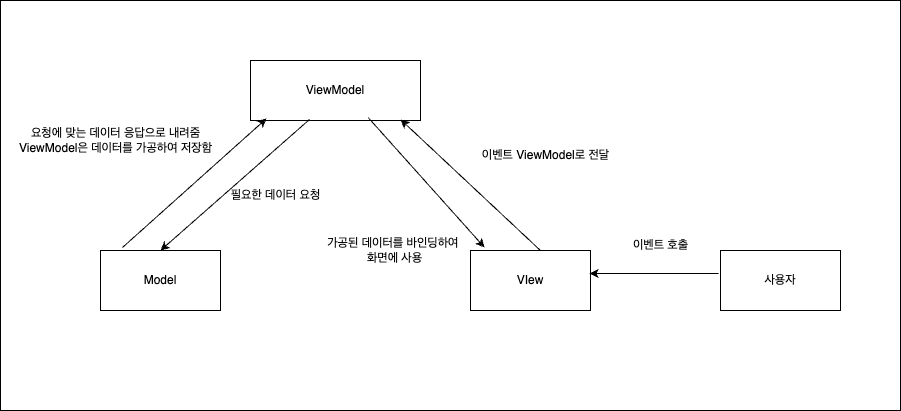

The diagram above was exported from draw.io. Its source (the exported page's mxGraphModel, read from the mxfile embedded in the PNG):
<mxGraphModel dx="1781" dy="521" grid="1" gridSize="10" guides="1" tooltips="1" connect="1" arrows="1" fold="1" page="1" pageScale="1" pageWidth="827" pageHeight="1169" math="0" shadow="0">
  <root>
    <mxCell id="0" />
    <mxCell id="1" parent="0" />
    <mxCell id="ACHI0WMCrNfZCeI1E7G3-1" value="사용자" style="rounded=0;whiteSpace=wrap;html=1;" vertex="1" parent="1">
      <mxGeometry x="660" y="320" width="120" height="60" as="geometry" />
    </mxCell>
    <mxCell id="ACHI0WMCrNfZCeI1E7G3-2" value="VIew" style="rounded=0;whiteSpace=wrap;html=1;" vertex="1" parent="1">
      <mxGeometry x="410" y="320" width="120" height="60" as="geometry" />
    </mxCell>
    <mxCell id="ACHI0WMCrNfZCeI1E7G3-3" value="ViewModel" style="rounded=0;whiteSpace=wrap;html=1;" vertex="1" parent="1">
      <mxGeometry x="190" y="130" width="170" height="60" as="geometry" />
    </mxCell>
    <mxCell id="ACHI0WMCrNfZCeI1E7G3-4" value="Model" style="rounded=0;whiteSpace=wrap;html=1;" vertex="1" parent="1">
      <mxGeometry x="40" y="320" width="120" height="60" as="geometry" />
    </mxCell>
    <mxCell id="ACHI0WMCrNfZCeI1E7G3-5" value="" style="endArrow=classic;html=1;rounded=0;exitX=-0.017;exitY=0.383;exitDx=0;exitDy=0;exitPerimeter=0;entryX=0.992;entryY=0.383;entryDx=0;entryDy=0;entryPerimeter=0;" edge="1" parent="1" source="ACHI0WMCrNfZCeI1E7G3-1" target="ACHI0WMCrNfZCeI1E7G3-2">
      <mxGeometry width="50" height="50" relative="1" as="geometry">
        <mxPoint x="390" y="300" as="sourcePoint" />
        <mxPoint x="440" y="250" as="targetPoint" />
      </mxGeometry>
    </mxCell>
    <mxCell id="ACHI0WMCrNfZCeI1E7G3-7" value="이벤트 호출" style="text;html=1;align=center;verticalAlign=middle;resizable=0;points=[];autosize=1;strokeColor=none;fillColor=none;" vertex="1" parent="1">
      <mxGeometry x="560" y="300" width="80" height="30" as="geometry" />
    </mxCell>
    <mxCell id="ACHI0WMCrNfZCeI1E7G3-8" value="" style="endArrow=classic;html=1;rounded=0;exitX=0.583;exitY=0;exitDx=0;exitDy=0;entryX=0.883;entryY=0.983;entryDx=0;entryDy=0;entryPerimeter=0;exitPerimeter=0;" edge="1" parent="1" source="ACHI0WMCrNfZCeI1E7G3-2" target="ACHI0WMCrNfZCeI1E7G3-3">
      <mxGeometry width="50" height="50" relative="1" as="geometry">
        <mxPoint x="388" y="268" as="sourcePoint" />
        <mxPoint x="260" y="260" as="targetPoint" />
        <Array as="points" />
      </mxGeometry>
    </mxCell>
    <mxCell id="ACHI0WMCrNfZCeI1E7G3-9" value="이벤트 ViewModel로 전달" style="text;html=1;align=center;verticalAlign=middle;resizable=0;points=[];autosize=1;strokeColor=none;fillColor=none;" vertex="1" parent="1">
      <mxGeometry x="410" y="210" width="150" height="30" as="geometry" />
    </mxCell>
    <mxCell id="ACHI0WMCrNfZCeI1E7G3-11" value="" style="endArrow=classic;html=1;rounded=0;exitX=0.347;exitY=0.983;exitDx=0;exitDy=0;entryX=0.5;entryY=0;entryDx=0;entryDy=0;exitPerimeter=0;" edge="1" parent="1" source="ACHI0WMCrNfZCeI1E7G3-3" target="ACHI0WMCrNfZCeI1E7G3-4">
      <mxGeometry width="50" height="50" relative="1" as="geometry">
        <mxPoint x="250" y="200" as="sourcePoint" />
        <mxPoint x="90" y="290" as="targetPoint" />
      </mxGeometry>
    </mxCell>
    <mxCell id="ACHI0WMCrNfZCeI1E7G3-13" value="필요한 데이터 요청" style="text;html=1;align=center;verticalAlign=middle;resizable=0;points=[];autosize=1;strokeColor=none;fillColor=none;" vertex="1" parent="1">
      <mxGeometry x="160" y="250" width="110" height="30" as="geometry" />
    </mxCell>
    <mxCell id="ACHI0WMCrNfZCeI1E7G3-14" value="" style="endArrow=classic;html=1;rounded=0;exitX=0.183;exitY=-0.05;exitDx=0;exitDy=0;exitPerimeter=0;entryX=0.094;entryY=0.967;entryDx=0;entryDy=0;entryPerimeter=0;" edge="1" parent="1" source="ACHI0WMCrNfZCeI1E7G3-4" target="ACHI0WMCrNfZCeI1E7G3-3">
      <mxGeometry width="50" height="50" relative="1" as="geometry">
        <mxPoint x="90" y="280" as="sourcePoint" />
        <mxPoint x="210.03999999999996" y="198.01999999999998" as="targetPoint" />
      </mxGeometry>
    </mxCell>
    <mxCell id="ACHI0WMCrNfZCeI1E7G3-15" value="요청에 맞는 데이터 응답으로 내려줌&lt;div&gt;ViewModel은 데이터를 가공하여 저장함&lt;/div&gt;" style="text;html=1;align=center;verticalAlign=middle;resizable=0;points=[];autosize=1;strokeColor=none;fillColor=none;" vertex="1" parent="1">
      <mxGeometry x="-55" y="190" width="220" height="40" as="geometry" />
    </mxCell>
    <mxCell id="ACHI0WMCrNfZCeI1E7G3-16" value="" style="endArrow=classic;html=1;rounded=0;exitX=0.692;exitY=0.95;exitDx=0;exitDy=0;exitPerimeter=0;entryX=0.117;entryY=-0.05;entryDx=0;entryDy=0;entryPerimeter=0;" edge="1" parent="1" source="ACHI0WMCrNfZCeI1E7G3-3" target="ACHI0WMCrNfZCeI1E7G3-2">
      <mxGeometry width="50" height="50" relative="1" as="geometry">
        <mxPoint x="320" y="288" as="sourcePoint" />
        <mxPoint x="380" y="248" as="targetPoint" />
        <Array as="points" />
      </mxGeometry>
    </mxCell>
    <mxCell id="ACHI0WMCrNfZCeI1E7G3-19" value="가공된 데이터를 바인딩하여&amp;nbsp;&lt;div&gt;화면에 사용&lt;/div&gt;" style="text;html=1;align=center;verticalAlign=middle;resizable=0;points=[];autosize=1;strokeColor=none;fillColor=none;" vertex="1" parent="1">
      <mxGeometry x="254" y="300" width="160" height="40" as="geometry" />
    </mxCell>
    <mxCell id="ACHI0WMCrNfZCeI1E7G3-20" value="" style="shape=partialRectangle;whiteSpace=wrap;html=1;bottom=0;right=0;fillColor=none;" vertex="1" parent="1">
      <mxGeometry x="-60" y="70" width="900" height="410" as="geometry" />
    </mxCell>
    <mxCell id="ACHI0WMCrNfZCeI1E7G3-21" value="" style="shape=partialRectangle;whiteSpace=wrap;html=1;top=0;left=0;fillColor=none;" vertex="1" parent="1">
      <mxGeometry x="-60" y="70" width="900" height="410" as="geometry" />
    </mxCell>
  </root>
</mxGraphModel>